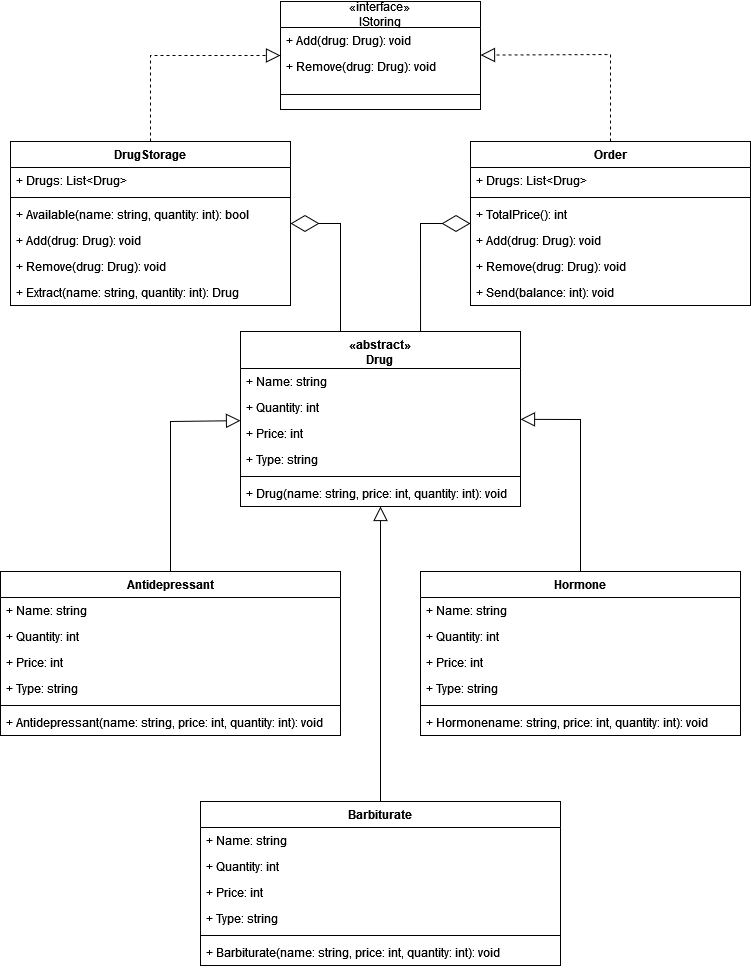

The diagram above was exported from draw.io. Its source (the exported page's mxGraphModel, read from the mxfile embedded in the PNG):
<mxGraphModel dx="1793" dy="943" grid="1" gridSize="10" guides="1" tooltips="1" connect="1" arrows="1" fold="1" page="1" pageScale="1" pageWidth="827" pageHeight="1169" math="0" shadow="0">
  <root>
    <mxCell id="WIyWlLk6GJQsqaUBKTNV-0" />
    <mxCell id="WIyWlLk6GJQsqaUBKTNV-1" parent="WIyWlLk6GJQsqaUBKTNV-0" />
    <mxCell id="vNp_AxIDUi3BJWyVDjHy-4" value="&lt;div&gt;«interface»&lt;br&gt;&lt;b&gt;&lt;/b&gt;&lt;/div&gt;&lt;div&gt;IStoring&lt;/div&gt;" style="swimlane;fontStyle=0;childLayout=stackLayout;horizontal=1;startSize=26;fillColor=none;horizontalStack=0;resizeParent=1;resizeParentMax=0;resizeLast=0;collapsible=1;marginBottom=0;whiteSpace=wrap;html=1;" parent="WIyWlLk6GJQsqaUBKTNV-1" vertex="1">
      <mxGeometry x="730" y="250" width="200" height="108" as="geometry">
        <mxRectangle x="350" y="310" width="120" height="40" as="alternateBounds" />
      </mxGeometry>
    </mxCell>
    <mxCell id="vNp_AxIDUi3BJWyVDjHy-5" value="&lt;div&gt;+ Add(drug: Drug): void&lt;/div&gt;" style="text;strokeColor=none;fillColor=none;align=left;verticalAlign=top;spacingLeft=4;spacingRight=4;overflow=hidden;rotatable=0;points=[[0,0.5],[1,0.5]];portConstraint=eastwest;whiteSpace=wrap;html=1;" parent="vNp_AxIDUi3BJWyVDjHy-4" vertex="1">
      <mxGeometry y="26" width="200" height="26" as="geometry" />
    </mxCell>
    <mxCell id="vNp_AxIDUi3BJWyVDjHy-6" value="&lt;div&gt;+ Remove(drug: Drug): void&lt;/div&gt;&lt;div&gt;&lt;br&gt;&lt;/div&gt;" style="text;strokeColor=none;fillColor=none;align=left;verticalAlign=top;spacingLeft=4;spacingRight=4;overflow=hidden;rotatable=0;points=[[0,0.5],[1,0.5]];portConstraint=eastwest;whiteSpace=wrap;html=1;" parent="vNp_AxIDUi3BJWyVDjHy-4" vertex="1">
      <mxGeometry y="52" width="200" height="26" as="geometry" />
    </mxCell>
    <mxCell id="9aR3Dyebfi4YMjzSt4d6-0" value="" style="line;strokeWidth=1;fillColor=none;align=left;verticalAlign=middle;spacingTop=-1;spacingLeft=3;spacingRight=3;rotatable=0;labelPosition=right;points=[];portConstraint=eastwest;strokeColor=inherit;" parent="vNp_AxIDUi3BJWyVDjHy-4" vertex="1">
      <mxGeometry y="78" width="200" height="30" as="geometry" />
    </mxCell>
    <mxCell id="vNp_AxIDUi3BJWyVDjHy-7" value="DrugStorage" style="swimlane;fontStyle=1;align=center;verticalAlign=top;childLayout=stackLayout;horizontal=1;startSize=26;horizontalStack=0;resizeParent=1;resizeParentMax=0;resizeLast=0;collapsible=1;marginBottom=0;whiteSpace=wrap;html=1;" parent="WIyWlLk6GJQsqaUBKTNV-1" vertex="1">
      <mxGeometry x="460" y="390" width="280" height="164" as="geometry" />
    </mxCell>
    <mxCell id="vNp_AxIDUi3BJWyVDjHy-8" value="+ Drugs: List&amp;lt;Drug&amp;gt;" style="text;strokeColor=none;fillColor=none;align=left;verticalAlign=top;spacingLeft=4;spacingRight=4;overflow=hidden;rotatable=0;points=[[0,0.5],[1,0.5]];portConstraint=eastwest;whiteSpace=wrap;html=1;" parent="vNp_AxIDUi3BJWyVDjHy-7" vertex="1">
      <mxGeometry y="26" width="280" height="26" as="geometry" />
    </mxCell>
    <mxCell id="vNp_AxIDUi3BJWyVDjHy-9" value="" style="line;strokeWidth=1;fillColor=none;align=left;verticalAlign=middle;spacingTop=-1;spacingLeft=3;spacingRight=3;rotatable=0;labelPosition=right;points=[];portConstraint=eastwest;strokeColor=inherit;" parent="vNp_AxIDUi3BJWyVDjHy-7" vertex="1">
      <mxGeometry y="52" width="280" height="8" as="geometry" />
    </mxCell>
    <mxCell id="vNp_AxIDUi3BJWyVDjHy-10" value="&lt;div&gt;+ Available(name: string, quantity: int): bool&lt;/div&gt;" style="text;strokeColor=none;fillColor=none;align=left;verticalAlign=top;spacingLeft=4;spacingRight=4;overflow=hidden;rotatable=0;points=[[0,0.5],[1,0.5]];portConstraint=eastwest;whiteSpace=wrap;html=1;" parent="vNp_AxIDUi3BJWyVDjHy-7" vertex="1">
      <mxGeometry y="60" width="280" height="26" as="geometry" />
    </mxCell>
    <mxCell id="vNp_AxIDUi3BJWyVDjHy-11" value="+ Add(drug: Drug): void" style="text;strokeColor=none;fillColor=none;align=left;verticalAlign=top;spacingLeft=4;spacingRight=4;overflow=hidden;rotatable=0;points=[[0,0.5],[1,0.5]];portConstraint=eastwest;whiteSpace=wrap;html=1;" parent="vNp_AxIDUi3BJWyVDjHy-7" vertex="1">
      <mxGeometry y="86" width="280" height="26" as="geometry" />
    </mxCell>
    <mxCell id="vNp_AxIDUi3BJWyVDjHy-12" value="&lt;div&gt;+ Remove(drug: Drug): void&lt;/div&gt;&lt;div&gt;&lt;br&gt;&lt;/div&gt;" style="text;strokeColor=none;fillColor=none;align=left;verticalAlign=top;spacingLeft=4;spacingRight=4;overflow=hidden;rotatable=0;points=[[0,0.5],[1,0.5]];portConstraint=eastwest;whiteSpace=wrap;html=1;" parent="vNp_AxIDUi3BJWyVDjHy-7" vertex="1">
      <mxGeometry y="112" width="280" height="26" as="geometry" />
    </mxCell>
    <mxCell id="vNp_AxIDUi3BJWyVDjHy-13" value="+ Extract(name: string, quantity: int): Drug" style="text;strokeColor=none;fillColor=none;align=left;verticalAlign=top;spacingLeft=4;spacingRight=4;overflow=hidden;rotatable=0;points=[[0,0.5],[1,0.5]];portConstraint=eastwest;whiteSpace=wrap;html=1;" parent="vNp_AxIDUi3BJWyVDjHy-7" vertex="1">
      <mxGeometry y="138" width="280" height="26" as="geometry" />
    </mxCell>
    <mxCell id="vNp_AxIDUi3BJWyVDjHy-14" value="Order" style="swimlane;fontStyle=1;align=center;verticalAlign=top;childLayout=stackLayout;horizontal=1;startSize=26;horizontalStack=0;resizeParent=1;resizeParentMax=0;resizeLast=0;collapsible=1;marginBottom=0;whiteSpace=wrap;html=1;" parent="WIyWlLk6GJQsqaUBKTNV-1" vertex="1">
      <mxGeometry x="920" y="390" width="280" height="164" as="geometry" />
    </mxCell>
    <mxCell id="vNp_AxIDUi3BJWyVDjHy-15" value="+ Drugs: List&amp;lt;Drug&amp;gt;" style="text;strokeColor=none;fillColor=none;align=left;verticalAlign=top;spacingLeft=4;spacingRight=4;overflow=hidden;rotatable=0;points=[[0,0.5],[1,0.5]];portConstraint=eastwest;whiteSpace=wrap;html=1;" parent="vNp_AxIDUi3BJWyVDjHy-14" vertex="1">
      <mxGeometry y="26" width="280" height="26" as="geometry" />
    </mxCell>
    <mxCell id="vNp_AxIDUi3BJWyVDjHy-16" value="" style="line;strokeWidth=1;fillColor=none;align=left;verticalAlign=middle;spacingTop=-1;spacingLeft=3;spacingRight=3;rotatable=0;labelPosition=right;points=[];portConstraint=eastwest;strokeColor=inherit;" parent="vNp_AxIDUi3BJWyVDjHy-14" vertex="1">
      <mxGeometry y="52" width="280" height="8" as="geometry" />
    </mxCell>
    <mxCell id="vNp_AxIDUi3BJWyVDjHy-17" value="+ TotalPrice(): int" style="text;strokeColor=none;fillColor=none;align=left;verticalAlign=top;spacingLeft=4;spacingRight=4;overflow=hidden;rotatable=0;points=[[0,0.5],[1,0.5]];portConstraint=eastwest;whiteSpace=wrap;html=1;" parent="vNp_AxIDUi3BJWyVDjHy-14" vertex="1">
      <mxGeometry y="60" width="280" height="26" as="geometry" />
    </mxCell>
    <mxCell id="vNp_AxIDUi3BJWyVDjHy-18" value="+ Add(drug: Drug): void" style="text;strokeColor=none;fillColor=none;align=left;verticalAlign=top;spacingLeft=4;spacingRight=4;overflow=hidden;rotatable=0;points=[[0,0.5],[1,0.5]];portConstraint=eastwest;whiteSpace=wrap;html=1;" parent="vNp_AxIDUi3BJWyVDjHy-14" vertex="1">
      <mxGeometry y="86" width="280" height="26" as="geometry" />
    </mxCell>
    <mxCell id="vNp_AxIDUi3BJWyVDjHy-19" value="&lt;div&gt;+ Remove(drug: Drug): void&lt;/div&gt;&lt;div&gt;&lt;br&gt;&lt;/div&gt;" style="text;strokeColor=none;fillColor=none;align=left;verticalAlign=top;spacingLeft=4;spacingRight=4;overflow=hidden;rotatable=0;points=[[0,0.5],[1,0.5]];portConstraint=eastwest;whiteSpace=wrap;html=1;" parent="vNp_AxIDUi3BJWyVDjHy-14" vertex="1">
      <mxGeometry y="112" width="280" height="26" as="geometry" />
    </mxCell>
    <mxCell id="vNp_AxIDUi3BJWyVDjHy-20" value="+ Send(balance: int): void" style="text;strokeColor=none;fillColor=none;align=left;verticalAlign=top;spacingLeft=4;spacingRight=4;overflow=hidden;rotatable=0;points=[[0,0.5],[1,0.5]];portConstraint=eastwest;whiteSpace=wrap;html=1;" parent="vNp_AxIDUi3BJWyVDjHy-14" vertex="1">
      <mxGeometry y="138" width="280" height="26" as="geometry" />
    </mxCell>
    <mxCell id="vNp_AxIDUi3BJWyVDjHy-21" value="«abstract»&lt;br&gt;Drug" style="swimlane;fontStyle=1;align=center;verticalAlign=top;childLayout=stackLayout;horizontal=1;startSize=37;horizontalStack=0;resizeParent=1;resizeParentMax=0;resizeLast=0;collapsible=1;marginBottom=0;whiteSpace=wrap;html=1;" parent="WIyWlLk6GJQsqaUBKTNV-1" vertex="1">
      <mxGeometry x="690" y="580" width="280" height="175" as="geometry" />
    </mxCell>
    <mxCell id="vNp_AxIDUi3BJWyVDjHy-22" value="+ Name: string" style="text;strokeColor=none;fillColor=none;align=left;verticalAlign=top;spacingLeft=4;spacingRight=4;overflow=hidden;rotatable=0;points=[[0,0.5],[1,0.5]];portConstraint=eastwest;whiteSpace=wrap;html=1;" parent="vNp_AxIDUi3BJWyVDjHy-21" vertex="1">
      <mxGeometry y="37" width="280" height="26" as="geometry" />
    </mxCell>
    <mxCell id="vNp_AxIDUi3BJWyVDjHy-23" value="+ Quantity: int" style="text;strokeColor=none;fillColor=none;align=left;verticalAlign=top;spacingLeft=4;spacingRight=4;overflow=hidden;rotatable=0;points=[[0,0.5],[1,0.5]];portConstraint=eastwest;whiteSpace=wrap;html=1;" parent="vNp_AxIDUi3BJWyVDjHy-21" vertex="1">
      <mxGeometry y="63" width="280" height="26" as="geometry" />
    </mxCell>
    <mxCell id="vNp_AxIDUi3BJWyVDjHy-24" value="+ Price: int" style="text;strokeColor=none;fillColor=none;align=left;verticalAlign=top;spacingLeft=4;spacingRight=4;overflow=hidden;rotatable=0;points=[[0,0.5],[1,0.5]];portConstraint=eastwest;whiteSpace=wrap;html=1;" parent="vNp_AxIDUi3BJWyVDjHy-21" vertex="1">
      <mxGeometry y="89" width="280" height="26" as="geometry" />
    </mxCell>
    <mxCell id="vNp_AxIDUi3BJWyVDjHy-25" value="+ Type: string" style="text;strokeColor=none;fillColor=none;align=left;verticalAlign=top;spacingLeft=4;spacingRight=4;overflow=hidden;rotatable=0;points=[[0,0.5],[1,0.5]];portConstraint=eastwest;whiteSpace=wrap;html=1;" parent="vNp_AxIDUi3BJWyVDjHy-21" vertex="1">
      <mxGeometry y="115" width="280" height="26" as="geometry" />
    </mxCell>
    <mxCell id="vNp_AxIDUi3BJWyVDjHy-26" value="" style="line;strokeWidth=1;fillColor=none;align=left;verticalAlign=middle;spacingTop=-1;spacingLeft=3;spacingRight=3;rotatable=0;labelPosition=right;points=[];portConstraint=eastwest;strokeColor=inherit;" parent="vNp_AxIDUi3BJWyVDjHy-21" vertex="1">
      <mxGeometry y="141" width="280" height="8" as="geometry" />
    </mxCell>
    <mxCell id="vNp_AxIDUi3BJWyVDjHy-27" value="+ Drug(name: string, price: int, quantity: int): void" style="text;strokeColor=none;fillColor=none;align=left;verticalAlign=top;spacingLeft=4;spacingRight=4;overflow=hidden;rotatable=0;points=[[0,0.5],[1,0.5]];portConstraint=eastwest;whiteSpace=wrap;html=1;" parent="vNp_AxIDUi3BJWyVDjHy-21" vertex="1">
      <mxGeometry y="149" width="280" height="26" as="geometry" />
    </mxCell>
    <mxCell id="vNp_AxIDUi3BJWyVDjHy-28" value="Hormone" style="swimlane;fontStyle=1;align=center;verticalAlign=top;childLayout=stackLayout;horizontal=1;startSize=26;horizontalStack=0;resizeParent=1;resizeParentMax=0;resizeLast=0;collapsible=1;marginBottom=0;whiteSpace=wrap;html=1;" parent="WIyWlLk6GJQsqaUBKTNV-1" vertex="1">
      <mxGeometry x="870" y="820" width="320" height="164" as="geometry" />
    </mxCell>
    <mxCell id="vNp_AxIDUi3BJWyVDjHy-29" value="+ Name: string" style="text;strokeColor=none;fillColor=none;align=left;verticalAlign=top;spacingLeft=4;spacingRight=4;overflow=hidden;rotatable=0;points=[[0,0.5],[1,0.5]];portConstraint=eastwest;whiteSpace=wrap;html=1;" parent="vNp_AxIDUi3BJWyVDjHy-28" vertex="1">
      <mxGeometry y="26" width="320" height="26" as="geometry" />
    </mxCell>
    <mxCell id="vNp_AxIDUi3BJWyVDjHy-30" value="+ Quantity: int" style="text;strokeColor=none;fillColor=none;align=left;verticalAlign=top;spacingLeft=4;spacingRight=4;overflow=hidden;rotatable=0;points=[[0,0.5],[1,0.5]];portConstraint=eastwest;whiteSpace=wrap;html=1;" parent="vNp_AxIDUi3BJWyVDjHy-28" vertex="1">
      <mxGeometry y="52" width="320" height="26" as="geometry" />
    </mxCell>
    <mxCell id="vNp_AxIDUi3BJWyVDjHy-31" value="+ Price: int" style="text;strokeColor=none;fillColor=none;align=left;verticalAlign=top;spacingLeft=4;spacingRight=4;overflow=hidden;rotatable=0;points=[[0,0.5],[1,0.5]];portConstraint=eastwest;whiteSpace=wrap;html=1;" parent="vNp_AxIDUi3BJWyVDjHy-28" vertex="1">
      <mxGeometry y="78" width="320" height="26" as="geometry" />
    </mxCell>
    <mxCell id="vNp_AxIDUi3BJWyVDjHy-33" value="+ Type: string" style="text;strokeColor=none;fillColor=none;align=left;verticalAlign=top;spacingLeft=4;spacingRight=4;overflow=hidden;rotatable=0;points=[[0,0.5],[1,0.5]];portConstraint=eastwest;whiteSpace=wrap;html=1;" parent="vNp_AxIDUi3BJWyVDjHy-28" vertex="1">
      <mxGeometry y="104" width="320" height="26" as="geometry" />
    </mxCell>
    <mxCell id="vNp_AxIDUi3BJWyVDjHy-34" value="" style="line;strokeWidth=1;fillColor=none;align=left;verticalAlign=middle;spacingTop=-1;spacingLeft=3;spacingRight=3;rotatable=0;labelPosition=right;points=[];portConstraint=eastwest;strokeColor=inherit;" parent="vNp_AxIDUi3BJWyVDjHy-28" vertex="1">
      <mxGeometry y="130" width="320" height="8" as="geometry" />
    </mxCell>
    <mxCell id="vNp_AxIDUi3BJWyVDjHy-35" value="+ Hormonename: string, price: int, quantity: int): void" style="text;strokeColor=none;fillColor=none;align=left;verticalAlign=top;spacingLeft=4;spacingRight=4;overflow=hidden;rotatable=0;points=[[0,0.5],[1,0.5]];portConstraint=eastwest;whiteSpace=wrap;html=1;" parent="vNp_AxIDUi3BJWyVDjHy-28" vertex="1">
      <mxGeometry y="138" width="320" height="26" as="geometry" />
    </mxCell>
    <mxCell id="vNp_AxIDUi3BJWyVDjHy-36" value="Barbiturate" style="swimlane;fontStyle=1;align=center;verticalAlign=top;childLayout=stackLayout;horizontal=1;startSize=26;horizontalStack=0;resizeParent=1;resizeParentMax=0;resizeLast=0;collapsible=1;marginBottom=0;whiteSpace=wrap;html=1;" parent="WIyWlLk6GJQsqaUBKTNV-1" vertex="1">
      <mxGeometry x="650" y="1050" width="360" height="164" as="geometry" />
    </mxCell>
    <mxCell id="vNp_AxIDUi3BJWyVDjHy-37" value="+ Name: string" style="text;strokeColor=none;fillColor=none;align=left;verticalAlign=top;spacingLeft=4;spacingRight=4;overflow=hidden;rotatable=0;points=[[0,0.5],[1,0.5]];portConstraint=eastwest;whiteSpace=wrap;html=1;" parent="vNp_AxIDUi3BJWyVDjHy-36" vertex="1">
      <mxGeometry y="26" width="360" height="26" as="geometry" />
    </mxCell>
    <mxCell id="vNp_AxIDUi3BJWyVDjHy-38" value="+ Quantity: int" style="text;strokeColor=none;fillColor=none;align=left;verticalAlign=top;spacingLeft=4;spacingRight=4;overflow=hidden;rotatable=0;points=[[0,0.5],[1,0.5]];portConstraint=eastwest;whiteSpace=wrap;html=1;" parent="vNp_AxIDUi3BJWyVDjHy-36" vertex="1">
      <mxGeometry y="52" width="360" height="26" as="geometry" />
    </mxCell>
    <mxCell id="vNp_AxIDUi3BJWyVDjHy-39" value="+ Price: int" style="text;strokeColor=none;fillColor=none;align=left;verticalAlign=top;spacingLeft=4;spacingRight=4;overflow=hidden;rotatable=0;points=[[0,0.5],[1,0.5]];portConstraint=eastwest;whiteSpace=wrap;html=1;" parent="vNp_AxIDUi3BJWyVDjHy-36" vertex="1">
      <mxGeometry y="78" width="360" height="26" as="geometry" />
    </mxCell>
    <mxCell id="vNp_AxIDUi3BJWyVDjHy-40" value="+ Type: string" style="text;strokeColor=none;fillColor=none;align=left;verticalAlign=top;spacingLeft=4;spacingRight=4;overflow=hidden;rotatable=0;points=[[0,0.5],[1,0.5]];portConstraint=eastwest;whiteSpace=wrap;html=1;" parent="vNp_AxIDUi3BJWyVDjHy-36" vertex="1">
      <mxGeometry y="104" width="360" height="26" as="geometry" />
    </mxCell>
    <mxCell id="vNp_AxIDUi3BJWyVDjHy-41" value="" style="line;strokeWidth=1;fillColor=none;align=left;verticalAlign=middle;spacingTop=-1;spacingLeft=3;spacingRight=3;rotatable=0;labelPosition=right;points=[];portConstraint=eastwest;strokeColor=inherit;" parent="vNp_AxIDUi3BJWyVDjHy-36" vertex="1">
      <mxGeometry y="130" width="360" height="8" as="geometry" />
    </mxCell>
    <mxCell id="vNp_AxIDUi3BJWyVDjHy-42" value="+ Barbiturate(name: string, price: int, quantity: int): void" style="text;strokeColor=none;fillColor=none;align=left;verticalAlign=top;spacingLeft=4;spacingRight=4;overflow=hidden;rotatable=0;points=[[0,0.5],[1,0.5]];portConstraint=eastwest;whiteSpace=wrap;html=1;" parent="vNp_AxIDUi3BJWyVDjHy-36" vertex="1">
      <mxGeometry y="138" width="360" height="26" as="geometry" />
    </mxCell>
    <mxCell id="vNp_AxIDUi3BJWyVDjHy-43" value="Antidepressant" style="swimlane;fontStyle=1;align=center;verticalAlign=top;childLayout=stackLayout;horizontal=1;startSize=26;horizontalStack=0;resizeParent=1;resizeParentMax=0;resizeLast=0;collapsible=1;marginBottom=0;whiteSpace=wrap;html=1;" parent="WIyWlLk6GJQsqaUBKTNV-1" vertex="1">
      <mxGeometry x="450" y="820" width="340" height="164" as="geometry" />
    </mxCell>
    <mxCell id="vNp_AxIDUi3BJWyVDjHy-44" value="+ Name: string" style="text;strokeColor=none;fillColor=none;align=left;verticalAlign=top;spacingLeft=4;spacingRight=4;overflow=hidden;rotatable=0;points=[[0,0.5],[1,0.5]];portConstraint=eastwest;whiteSpace=wrap;html=1;" parent="vNp_AxIDUi3BJWyVDjHy-43" vertex="1">
      <mxGeometry y="26" width="340" height="26" as="geometry" />
    </mxCell>
    <mxCell id="vNp_AxIDUi3BJWyVDjHy-45" value="+ Quantity: int" style="text;strokeColor=none;fillColor=none;align=left;verticalAlign=top;spacingLeft=4;spacingRight=4;overflow=hidden;rotatable=0;points=[[0,0.5],[1,0.5]];portConstraint=eastwest;whiteSpace=wrap;html=1;" parent="vNp_AxIDUi3BJWyVDjHy-43" vertex="1">
      <mxGeometry y="52" width="340" height="26" as="geometry" />
    </mxCell>
    <mxCell id="vNp_AxIDUi3BJWyVDjHy-46" value="+ Price: int" style="text;strokeColor=none;fillColor=none;align=left;verticalAlign=top;spacingLeft=4;spacingRight=4;overflow=hidden;rotatable=0;points=[[0,0.5],[1,0.5]];portConstraint=eastwest;whiteSpace=wrap;html=1;" parent="vNp_AxIDUi3BJWyVDjHy-43" vertex="1">
      <mxGeometry y="78" width="340" height="26" as="geometry" />
    </mxCell>
    <mxCell id="vNp_AxIDUi3BJWyVDjHy-47" value="+ Type: string" style="text;strokeColor=none;fillColor=none;align=left;verticalAlign=top;spacingLeft=4;spacingRight=4;overflow=hidden;rotatable=0;points=[[0,0.5],[1,0.5]];portConstraint=eastwest;whiteSpace=wrap;html=1;" parent="vNp_AxIDUi3BJWyVDjHy-43" vertex="1">
      <mxGeometry y="104" width="340" height="26" as="geometry" />
    </mxCell>
    <mxCell id="vNp_AxIDUi3BJWyVDjHy-48" value="" style="line;strokeWidth=1;fillColor=none;align=left;verticalAlign=middle;spacingTop=-1;spacingLeft=3;spacingRight=3;rotatable=0;labelPosition=right;points=[];portConstraint=eastwest;strokeColor=inherit;" parent="vNp_AxIDUi3BJWyVDjHy-43" vertex="1">
      <mxGeometry y="130" width="340" height="8" as="geometry" />
    </mxCell>
    <mxCell id="vNp_AxIDUi3BJWyVDjHy-49" value="+ Antidepressant(name: string, price: int, quantity: int): void" style="text;strokeColor=none;fillColor=none;align=left;verticalAlign=top;spacingLeft=4;spacingRight=4;overflow=hidden;rotatable=0;points=[[0,0.5],[1,0.5]];portConstraint=eastwest;whiteSpace=wrap;html=1;" parent="vNp_AxIDUi3BJWyVDjHy-43" vertex="1">
      <mxGeometry y="138" width="340" height="26" as="geometry" />
    </mxCell>
    <mxCell id="vNp_AxIDUi3BJWyVDjHy-50" value="" style="endArrow=block;dashed=1;endFill=0;endSize=12;html=1;rounded=0;entryX=0;entryY=0.5;entryDx=0;entryDy=0;exitX=0.5;exitY=0;exitDx=0;exitDy=0;" parent="WIyWlLk6GJQsqaUBKTNV-1" source="vNp_AxIDUi3BJWyVDjHy-7" target="vNp_AxIDUi3BJWyVDjHy-4" edge="1">
      <mxGeometry width="160" relative="1" as="geometry">
        <mxPoint x="570" y="299" as="sourcePoint" />
        <mxPoint x="920" y="610" as="targetPoint" />
        <Array as="points">
          <mxPoint x="600" y="304" />
        </Array>
      </mxGeometry>
    </mxCell>
    <mxCell id="vNp_AxIDUi3BJWyVDjHy-51" value="" style="endArrow=block;dashed=1;endFill=0;endSize=12;html=1;rounded=0;exitX=0.5;exitY=0;exitDx=0;exitDy=0;" parent="WIyWlLk6GJQsqaUBKTNV-1" source="vNp_AxIDUi3BJWyVDjHy-14" target="vNp_AxIDUi3BJWyVDjHy-4" edge="1">
      <mxGeometry width="160" relative="1" as="geometry">
        <mxPoint x="740" y="421" as="sourcePoint" />
        <mxPoint x="925" y="380" as="targetPoint" />
        <Array as="points">
          <mxPoint x="1060" y="303" />
        </Array>
      </mxGeometry>
    </mxCell>
    <mxCell id="vNp_AxIDUi3BJWyVDjHy-52" value="" style="endArrow=block;html=1;rounded=0;exitX=0.5;exitY=0;exitDx=0;exitDy=0;endFill=0;endSize=12;" parent="WIyWlLk6GJQsqaUBKTNV-1" source="vNp_AxIDUi3BJWyVDjHy-43" target="vNp_AxIDUi3BJWyVDjHy-21" edge="1">
      <mxGeometry width="50" height="50" relative="1" as="geometry">
        <mxPoint x="810" y="640" as="sourcePoint" />
        <mxPoint x="820" y="540" as="targetPoint" />
        <Array as="points">
          <mxPoint x="620" y="670" />
        </Array>
      </mxGeometry>
    </mxCell>
    <mxCell id="vNp_AxIDUi3BJWyVDjHy-53" value="" style="endArrow=block;html=1;rounded=0;exitX=0.5;exitY=0;exitDx=0;exitDy=0;endFill=0;startSize=6;endSize=12;" parent="WIyWlLk6GJQsqaUBKTNV-1" source="vNp_AxIDUi3BJWyVDjHy-28" target="vNp_AxIDUi3BJWyVDjHy-21" edge="1">
      <mxGeometry width="50" height="50" relative="1" as="geometry">
        <mxPoint x="1030" y="610" as="sourcePoint" />
        <mxPoint x="1080" y="560" as="targetPoint" />
        <Array as="points">
          <mxPoint x="1030" y="668" />
        </Array>
      </mxGeometry>
    </mxCell>
    <mxCell id="vNp_AxIDUi3BJWyVDjHy-54" value="" style="endArrow=block;html=1;rounded=0;endFill=0;endSize=12;" parent="WIyWlLk6GJQsqaUBKTNV-1" target="vNp_AxIDUi3BJWyVDjHy-21" edge="1" source="vNp_AxIDUi3BJWyVDjHy-36">
      <mxGeometry width="50" height="50" relative="1" as="geometry">
        <mxPoint x="830" y="820" as="sourcePoint" />
        <mxPoint x="880" y="770" as="targetPoint" />
        <Array as="points" />
      </mxGeometry>
    </mxCell>
    <mxCell id="vNp_AxIDUi3BJWyVDjHy-59" value="" style="endArrow=diamondThin;html=1;rounded=0;strokeWidth=1;endSize=26;endFill=0;" parent="WIyWlLk6GJQsqaUBKTNV-1" target="vNp_AxIDUi3BJWyVDjHy-7" edge="1">
      <mxGeometry width="50" height="50" relative="1" as="geometry">
        <mxPoint x="790" y="580" as="sourcePoint" />
        <mxPoint x="780" y="580" as="targetPoint" />
        <Array as="points">
          <mxPoint x="790" y="472" />
        </Array>
      </mxGeometry>
    </mxCell>
    <mxCell id="vNp_AxIDUi3BJWyVDjHy-57" value="" style="endArrow=diamondThin;html=1;rounded=0;strokeWidth=1;endSize=26;endFill=0;exitX=0.643;exitY=0.002;exitDx=0;exitDy=0;exitPerimeter=0;" parent="WIyWlLk6GJQsqaUBKTNV-1" source="vNp_AxIDUi3BJWyVDjHy-21" target="vNp_AxIDUi3BJWyVDjHy-14" edge="1">
      <mxGeometry width="50" height="50" relative="1" as="geometry">
        <mxPoint x="870" y="570" as="sourcePoint" />
        <mxPoint x="1080" y="366" as="targetPoint" />
        <Array as="points">
          <mxPoint x="870" y="472" />
        </Array>
      </mxGeometry>
    </mxCell>
  </root>
</mxGraphModel>